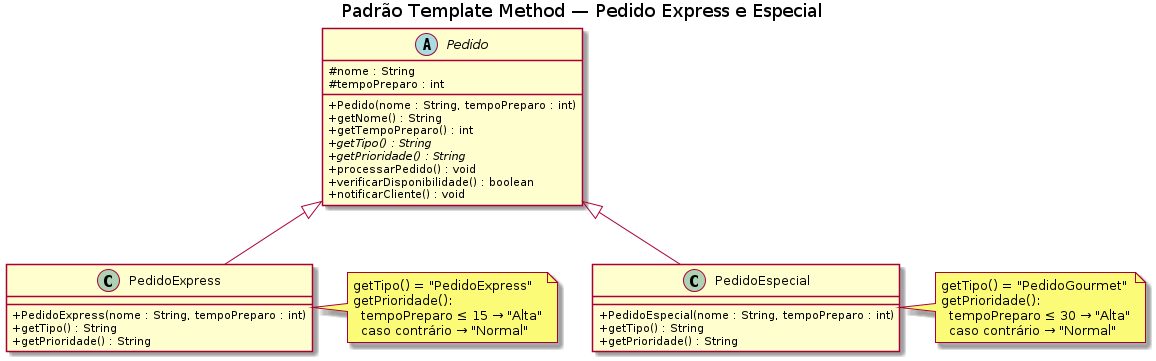

The diagram above was rendered by PlantUML. Its source (embedded in the PNG):
@startuml 22-template-method
title Padrão Template Method — Pedido Express e Especial

skinparam classAttributeIconSize 0

abstract class Pedido {
    # nome : String
    # tempoPreparo : int
    + Pedido(nome : String, tempoPreparo : int)
    + getNome() : String
    + getTempoPreparo() : int
    + {abstract} getTipo() : String
    + {abstract} getPrioridade() : String
    + processarPedido() : void
    + verificarDisponibilidade() : boolean
    + notificarCliente() : void
}

class PedidoExpress {
    + PedidoExpress(nome : String, tempoPreparo : int)
    + getTipo() : String
    + getPrioridade() : String
}

class PedidoEspecial {
    + PedidoEspecial(nome : String, tempoPreparo : int)
    + getTipo() : String
    + getPrioridade() : String
}

Pedido <|-- PedidoExpress
Pedido <|-- PedidoEspecial

note right of PedidoExpress
  getTipo() = "PedidoExpress"
  getPrioridade():
    tempoPreparo ≤ 15 → "Alta"
    caso contrário → "Normal"
end note

note right of PedidoEspecial
  getTipo() = "PedidoGourmet"
  getPrioridade():
    tempoPreparo ≤ 30 → "Alta"
    caso contrário → "Normal"
end note

@enduml